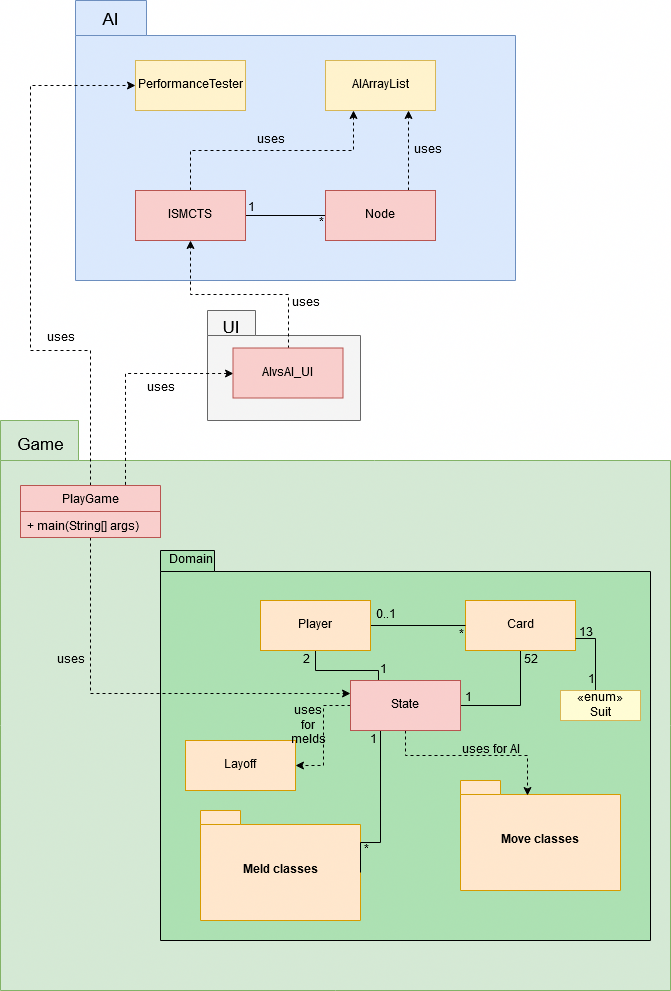

The diagram above was exported from draw.io. Its source (the exported page's mxGraphModel, read from the mxfile embedded in the PNG):
<mxGraphModel dx="1422" dy="771" grid="1" gridSize="10" guides="1" tooltips="1" connect="1" arrows="1" fold="1" page="1" pageScale="1" pageWidth="850" pageHeight="1100" math="0" shadow="0">
  <root>
    <mxCell id="0" />
    <mxCell id="1" parent="0" />
    <mxCell id="2" value="" style="shape=folder;fontStyle=1;spacingTop=10;tabWidth=71;tabHeight=35;tabPosition=left;html=1;fillColor=#dae8fc;strokeColor=#6c8ebf;" vertex="1" parent="1">
      <mxGeometry x="185" y="30" width="440" height="280" as="geometry" />
    </mxCell>
    <mxCell id="3" value="&lt;font style=&quot;font-size: 17px&quot;&gt;AI&lt;/font&gt;" style="text;html=1;strokeColor=none;fillColor=none;align=center;verticalAlign=middle;whiteSpace=wrap;rounded=0;" vertex="1" parent="1">
      <mxGeometry x="200" y="40" width="40" height="20" as="geometry" />
    </mxCell>
    <mxCell id="4" value="" style="shape=folder;fontStyle=1;spacingTop=10;tabWidth=78;tabHeight=40;tabPosition=left;html=1;fillColor=#d5e8d4;strokeColor=#82b366;" vertex="1" parent="1">
      <mxGeometry x="110" y="450" width="670" height="570" as="geometry" />
    </mxCell>
    <mxCell id="5" value="&lt;div style=&quot;font-size: 17px&quot;&gt;&lt;font style=&quot;font-size: 17px&quot;&gt;Game&lt;/font&gt;&lt;/div&gt;&lt;div style=&quot;font-size: 17px&quot;&gt;&lt;font style=&quot;font-size: 17px&quot;&gt;&lt;br&gt;&lt;/font&gt;&lt;/div&gt;" style="text;html=1;strokeColor=none;fillColor=none;align=center;verticalAlign=middle;whiteSpace=wrap;rounded=0;" vertex="1" parent="1">
      <mxGeometry x="130" y="470" width="40" height="30" as="geometry" />
    </mxCell>
    <mxCell id="6" value="" style="shape=folder;fontStyle=1;spacingTop=10;tabWidth=54;tabHeight=21;tabPosition=left;html=1;fillColor=#ACE0B2;" vertex="1" parent="1">
      <mxGeometry x="270" y="580" width="490" height="390" as="geometry" />
    </mxCell>
    <mxCell id="7" value="Meld classes" style="shape=folder;fontStyle=1;spacingTop=10;tabWidth=40;tabHeight=14;tabPosition=left;html=1;fillColor=#ffe6cc;strokeColor=#d79b00;" vertex="1" parent="1">
      <mxGeometry x="310" y="840" width="160" height="110" as="geometry" />
    </mxCell>
    <mxCell id="8" value="Move classes" style="shape=folder;fontStyle=1;spacingTop=10;tabWidth=40;tabHeight=14;tabPosition=left;html=1;fillColor=#ffe6cc;strokeColor=#d79b00;" vertex="1" parent="1">
      <mxGeometry x="570" y="810" width="160" height="110" as="geometry" />
    </mxCell>
    <mxCell id="9" value="Domain" style="text;html=1;strokeColor=none;fillColor=none;align=center;verticalAlign=middle;whiteSpace=wrap;rounded=0;" vertex="1" parent="1">
      <mxGeometry x="280" y="580" width="40" height="20" as="geometry" />
    </mxCell>
    <mxCell id="10" style="edgeStyle=orthogonalEdgeStyle;rounded=0;orthogonalLoop=1;jettySize=auto;html=1;entryX=1;entryY=0.5;entryDx=0;entryDy=0;endArrow=none;endFill=0;" edge="1" source="11" target="19" parent="1">
      <mxGeometry relative="1" as="geometry">
        <Array as="points">
          <mxPoint x="630" y="735" />
        </Array>
      </mxGeometry>
    </mxCell>
    <mxCell id="11" value="Card" style="html=1;fillColor=#ffe6cc;strokeColor=#d79b00;" vertex="1" parent="1">
      <mxGeometry x="575" y="630" width="110" height="50" as="geometry" />
    </mxCell>
    <mxCell id="12" value="Layoff" style="html=1;fillColor=#ffe6cc;strokeColor=#d79b00;" vertex="1" parent="1">
      <mxGeometry x="295" y="770" width="110" height="50" as="geometry" />
    </mxCell>
    <mxCell id="13" style="edgeStyle=orthogonalEdgeStyle;rounded=0;orthogonalLoop=1;jettySize=auto;html=1;entryX=0;entryY=0.5;entryDx=0;entryDy=0;endArrow=none;endFill=0;" edge="1" source="15" target="11" parent="1">
      <mxGeometry relative="1" as="geometry" />
    </mxCell>
    <mxCell id="14" style="edgeStyle=orthogonalEdgeStyle;rounded=0;orthogonalLoop=1;jettySize=auto;html=1;entryX=0.25;entryY=0;entryDx=0;entryDy=0;endArrow=none;endFill=0;" edge="1" source="15" target="19" parent="1">
      <mxGeometry relative="1" as="geometry" />
    </mxCell>
    <mxCell id="15" value="Player" style="html=1;fillColor=#ffe6cc;strokeColor=#d79b00;" vertex="1" parent="1">
      <mxGeometry x="370" y="630" width="110" height="50" as="geometry" />
    </mxCell>
    <mxCell id="16" style="edgeStyle=orthogonalEdgeStyle;rounded=0;orthogonalLoop=1;jettySize=auto;html=1;entryX=0.419;entryY=0.136;entryDx=0;entryDy=0;entryPerimeter=0;endArrow=classic;endFill=1;dashed=1;" edge="1" source="19" target="8" parent="1">
      <mxGeometry relative="1" as="geometry" />
    </mxCell>
    <mxCell id="17" style="edgeStyle=orthogonalEdgeStyle;rounded=0;orthogonalLoop=1;jettySize=auto;html=1;exitX=0.25;exitY=1;exitDx=0;exitDy=0;entryX=0;entryY=0;entryDx=160;entryDy=62;entryPerimeter=0;endArrow=none;endFill=0;" edge="1" source="19" target="7" parent="1">
      <mxGeometry relative="1" as="geometry">
        <Array as="points">
          <mxPoint x="490" y="760" />
          <mxPoint x="490" y="872" />
        </Array>
      </mxGeometry>
    </mxCell>
    <mxCell id="18" style="edgeStyle=orthogonalEdgeStyle;rounded=0;orthogonalLoop=1;jettySize=auto;html=1;exitX=0;exitY=0.5;exitDx=0;exitDy=0;entryX=1;entryY=0.5;entryDx=0;entryDy=0;endArrow=classic;endFill=1;startArrow=none;startFill=0;dashed=1;" edge="1" source="19" target="12" parent="1">
      <mxGeometry relative="1" as="geometry" />
    </mxCell>
    <mxCell id="19" value="State" style="html=1;fillColor=#f8cecc;strokeColor=#b85450;" vertex="1" parent="1">
      <mxGeometry x="460" y="710" width="110" height="50" as="geometry" />
    </mxCell>
    <mxCell id="20" style="edgeStyle=orthogonalEdgeStyle;rounded=0;orthogonalLoop=1;jettySize=auto;html=1;entryX=1;entryY=0.75;entryDx=0;entryDy=0;endArrow=none;endFill=0;" edge="1" source="21" target="11" parent="1">
      <mxGeometry relative="1" as="geometry">
        <Array as="points">
          <mxPoint x="705" y="668" />
        </Array>
      </mxGeometry>
    </mxCell>
    <mxCell id="21" value="&lt;div&gt;«enum»&lt;/div&gt;&lt;div&gt;Suit&lt;/div&gt;" style="html=1;fillColor=#FFFCD4;strokeColor=#d6b656;" vertex="1" parent="1">
      <mxGeometry x="670" y="720" width="80" height="30" as="geometry" />
    </mxCell>
    <mxCell id="22" value="0..1" style="text;html=1;strokeColor=none;fillColor=none;align=center;verticalAlign=middle;whiteSpace=wrap;rounded=0;" vertex="1" parent="1">
      <mxGeometry x="475" y="635" width="40" height="20" as="geometry" />
    </mxCell>
    <mxCell id="23" value="1" style="text;html=1;strokeColor=none;fillColor=none;align=center;verticalAlign=middle;whiteSpace=wrap;rounded=0;" vertex="1" parent="1">
      <mxGeometry x="680" y="700" width="40" height="20" as="geometry" />
    </mxCell>
    <mxCell id="24" value="13" style="text;html=1;strokeColor=none;fillColor=none;align=center;verticalAlign=middle;whiteSpace=wrap;rounded=0;" vertex="1" parent="1">
      <mxGeometry x="680" y="655" width="30" height="15" as="geometry" />
    </mxCell>
    <mxCell id="25" value="*" style="text;html=1;strokeColor=none;fillColor=none;align=center;verticalAlign=middle;whiteSpace=wrap;rounded=0;" vertex="1" parent="1">
      <mxGeometry x="550" y="655" width="40" height="20" as="geometry" />
    </mxCell>
    <mxCell id="26" value="52" style="text;html=1;strokeColor=none;fillColor=none;align=center;verticalAlign=middle;whiteSpace=wrap;rounded=0;" vertex="1" parent="1">
      <mxGeometry x="630" y="680" width="20" height="20" as="geometry" />
    </mxCell>
    <mxCell id="27" value="*" style="text;html=1;strokeColor=none;fillColor=none;align=center;verticalAlign=middle;whiteSpace=wrap;rounded=0;" vertex="1" parent="1">
      <mxGeometry x="460" y="870" width="30" height="20" as="geometry" />
    </mxCell>
    <mxCell id="28" value="uses for melds" style="text;html=1;strokeColor=none;fillColor=none;align=center;verticalAlign=middle;whiteSpace=wrap;rounded=0;" vertex="1" parent="1">
      <mxGeometry x="400" y="750" width="35" height="10" as="geometry" />
    </mxCell>
    <mxCell id="29" value="uses for AI" style="text;html=1;strokeColor=none;fillColor=none;align=center;verticalAlign=middle;whiteSpace=wrap;rounded=0;" vertex="1" parent="1">
      <mxGeometry x="560" y="770" width="80" height="20" as="geometry" />
    </mxCell>
    <mxCell id="30" value="1" style="text;html=1;strokeColor=none;fillColor=none;align=center;verticalAlign=middle;whiteSpace=wrap;rounded=0;" vertex="1" parent="1">
      <mxGeometry x="560" y="720" width="35" height="15" as="geometry" />
    </mxCell>
    <mxCell id="31" value="1" style="text;html=1;strokeColor=none;fillColor=none;align=center;verticalAlign=middle;whiteSpace=wrap;rounded=0;" vertex="1" parent="1">
      <mxGeometry x="475" y="690" width="35" height="20" as="geometry" />
    </mxCell>
    <mxCell id="32" value="1" style="text;html=1;strokeColor=none;fillColor=none;align=center;verticalAlign=middle;whiteSpace=wrap;rounded=0;" vertex="1" parent="1">
      <mxGeometry x="470" y="760" width="25" height="20" as="geometry" />
    </mxCell>
    <mxCell id="33" value="2" style="text;html=1;strokeColor=none;fillColor=none;align=center;verticalAlign=middle;whiteSpace=wrap;rounded=0;" vertex="1" parent="1">
      <mxGeometry x="400" y="680" width="30" height="20" as="geometry" />
    </mxCell>
    <mxCell id="34" style="edgeStyle=orthogonalEdgeStyle;rounded=0;orthogonalLoop=1;jettySize=auto;html=1;entryX=0;entryY=0.25;entryDx=0;entryDy=0;dashed=1;startArrow=none;startFill=0;endArrow=classic;endFill=1;exitX=0.5;exitY=1;exitDx=0;exitDy=0;exitPerimeter=0;" edge="1" source="38" target="19" parent="1">
      <mxGeometry relative="1" as="geometry">
        <mxPoint x="200" y="580" as="sourcePoint" />
      </mxGeometry>
    </mxCell>
    <mxCell id="35" value="uses" style="text;html=1;strokeColor=none;fillColor=none;align=center;verticalAlign=middle;whiteSpace=wrap;rounded=0;" vertex="1" parent="1">
      <mxGeometry x="142.5" y="680" width="75" height="20" as="geometry" />
    </mxCell>
    <mxCell id="36" style="edgeStyle=orthogonalEdgeStyle;rounded=0;orthogonalLoop=1;jettySize=auto;html=1;exitX=0.5;exitY=0;exitDx=0;exitDy=0;entryX=0;entryY=0.5;entryDx=0;entryDy=0;dashed=1;startArrow=none;startFill=0;endArrow=classic;endFill=1;" edge="1" source="37" target="45" parent="1">
      <mxGeometry relative="1" as="geometry">
        <Array as="points">
          <mxPoint x="200" y="380" />
          <mxPoint x="140" y="380" />
          <mxPoint x="140" y="115" />
        </Array>
      </mxGeometry>
    </mxCell>
    <mxCell id="37" value="PlayGame" style="swimlane;fontStyle=0;childLayout=stackLayout;horizontal=1;startSize=26;fillColor=#f8cecc;horizontalStack=0;resizeParent=1;resizeParentMax=0;resizeLast=0;collapsible=1;marginBottom=0;strokeColor=#b85450;" vertex="1" parent="1">
      <mxGeometry x="130" y="515" width="140" height="52" as="geometry">
        <mxRectangle x="130" y="455" width="90" height="26" as="alternateBounds" />
      </mxGeometry>
    </mxCell>
    <mxCell id="38" value="+ main(String[] args)" style="text;strokeColor=#b85450;fillColor=#f8cecc;align=left;verticalAlign=top;spacingLeft=4;spacingRight=4;overflow=hidden;rotatable=0;points=[[0,0.5],[1,0.5]];portConstraint=eastwest;" vertex="1" parent="37">
      <mxGeometry y="26" width="140" height="26" as="geometry" />
    </mxCell>
    <mxCell id="39" style="edgeStyle=orthogonalEdgeStyle;rounded=0;orthogonalLoop=1;jettySize=auto;html=1;exitX=0.5;exitY=0;exitDx=0;exitDy=0;entryX=0.25;entryY=1;entryDx=0;entryDy=0;dashed=1;startArrow=none;startFill=0;endArrow=classic;endFill=1;" edge="1" source="41" target="44" parent="1">
      <mxGeometry relative="1" as="geometry" />
    </mxCell>
    <mxCell id="40" style="edgeStyle=orthogonalEdgeStyle;rounded=0;orthogonalLoop=1;jettySize=auto;html=1;exitX=1;exitY=0.5;exitDx=0;exitDy=0;entryX=0;entryY=0.5;entryDx=0;entryDy=0;startArrow=none;startFill=0;endArrow=none;endFill=0;" edge="1" source="41" target="43" parent="1">
      <mxGeometry relative="1" as="geometry" />
    </mxCell>
    <mxCell id="41" value="ISMCTS" style="html=1;fillColor=#f8cecc;strokeColor=#b85450;" vertex="1" parent="1">
      <mxGeometry x="245" y="220" width="110" height="50" as="geometry" />
    </mxCell>
    <mxCell id="42" style="edgeStyle=orthogonalEdgeStyle;rounded=0;orthogonalLoop=1;jettySize=auto;html=1;exitX=0.75;exitY=0;exitDx=0;exitDy=0;entryX=0.75;entryY=1;entryDx=0;entryDy=0;dashed=1;startArrow=none;startFill=0;endArrow=classic;endFill=1;" edge="1" source="43" target="44" parent="1">
      <mxGeometry relative="1" as="geometry" />
    </mxCell>
    <mxCell id="43" value="Node" style="html=1;fillColor=#f8cecc;strokeColor=#b85450;" vertex="1" parent="1">
      <mxGeometry x="435" y="220" width="110" height="50" as="geometry" />
    </mxCell>
    <mxCell id="44" value="AIArrayList" style="html=1;fillColor=#fff2cc;strokeColor=#d6b656;" vertex="1" parent="1">
      <mxGeometry x="435" y="90" width="110" height="50" as="geometry" />
    </mxCell>
    <mxCell id="45" value="PerformanceTester" style="html=1;fillColor=#fff2cc;strokeColor=#d6b656;" vertex="1" parent="1">
      <mxGeometry x="245" y="90" width="110" height="50" as="geometry" />
    </mxCell>
    <mxCell id="46" value="uses" style="text;html=1;strokeColor=none;fillColor=none;align=center;verticalAlign=middle;whiteSpace=wrap;rounded=0;" vertex="1" parent="1">
      <mxGeometry x="232.5" y="407.5" width="75" height="20" as="geometry" />
    </mxCell>
    <mxCell id="47" value="uses" style="text;html=1;strokeColor=none;fillColor=none;align=center;verticalAlign=middle;whiteSpace=wrap;rounded=0;" vertex="1" parent="1">
      <mxGeometry x="342.5" y="160" width="75" height="20" as="geometry" />
    </mxCell>
    <mxCell id="48" value="uses" style="text;html=1;strokeColor=none;fillColor=none;align=center;verticalAlign=middle;whiteSpace=wrap;rounded=0;" vertex="1" parent="1">
      <mxGeometry x="505" y="170" width="63" height="20" as="geometry" />
    </mxCell>
    <mxCell id="49" value="uses" style="text;html=1;strokeColor=none;fillColor=none;align=center;verticalAlign=middle;whiteSpace=wrap;rounded=0;" vertex="1" parent="1">
      <mxGeometry x="132.5" y="357.5" width="75" height="20" as="geometry" />
    </mxCell>
    <mxCell id="50" value="1" style="text;html=1;strokeColor=none;fillColor=none;align=center;verticalAlign=middle;whiteSpace=wrap;rounded=0;" vertex="1" parent="1">
      <mxGeometry x="345" y="230" width="30" height="15" as="geometry" />
    </mxCell>
    <mxCell id="51" value="*" style="text;html=1;strokeColor=none;fillColor=none;align=center;verticalAlign=middle;whiteSpace=wrap;rounded=0;" vertex="1" parent="1">
      <mxGeometry x="415" y="240" width="30" height="25" as="geometry" />
    </mxCell>
    <mxCell id="52" value="" style="shape=folder;fontStyle=1;spacingTop=10;tabWidth=48;tabHeight=25;tabPosition=left;html=1;fillColor=#f5f5f5;strokeColor=#666666;fontColor=#333333;" vertex="1" parent="1">
      <mxGeometry x="317" y="340" width="153" height="110" as="geometry" />
    </mxCell>
    <mxCell id="53" style="edgeStyle=orthogonalEdgeStyle;rounded=0;orthogonalLoop=1;jettySize=auto;html=1;exitX=0.5;exitY=0;exitDx=0;exitDy=0;entryX=0.5;entryY=1;entryDx=0;entryDy=0;startArrow=none;startFill=0;endArrow=classic;endFill=1;dashed=1;" edge="1" source="55" target="41" parent="1">
      <mxGeometry relative="1" as="geometry" />
    </mxCell>
    <mxCell id="54" style="edgeStyle=orthogonalEdgeStyle;rounded=0;orthogonalLoop=1;jettySize=auto;html=1;exitX=0;exitY=0.5;exitDx=0;exitDy=0;entryX=0.75;entryY=0;entryDx=0;entryDy=0;startArrow=classic;startFill=1;endArrow=none;endFill=0;dashed=1;" edge="1" source="55" target="37" parent="1">
      <mxGeometry relative="1" as="geometry" />
    </mxCell>
    <mxCell id="55" value="AIvsAI_UI" style="html=1;fillColor=#f8cecc;strokeColor=#b85450;" vertex="1" parent="1">
      <mxGeometry x="342.5" y="377.5" width="110" height="50" as="geometry" />
    </mxCell>
    <mxCell id="56" value="&lt;font style=&quot;font-size: 17px&quot;&gt;UI&lt;/font&gt;" style="text;html=1;strokeColor=none;fillColor=none;align=center;verticalAlign=middle;whiteSpace=wrap;rounded=0;" vertex="1" parent="1">
      <mxGeometry x="320" y="342.5" width="40" height="30" as="geometry" />
    </mxCell>
    <mxCell id="57" value="uses" style="text;html=1;strokeColor=none;fillColor=none;align=center;verticalAlign=middle;whiteSpace=wrap;rounded=0;" vertex="1" parent="1">
      <mxGeometry x="377.5" y="322.5" width="75" height="20" as="geometry" />
    </mxCell>
  </root>
</mxGraphModel>